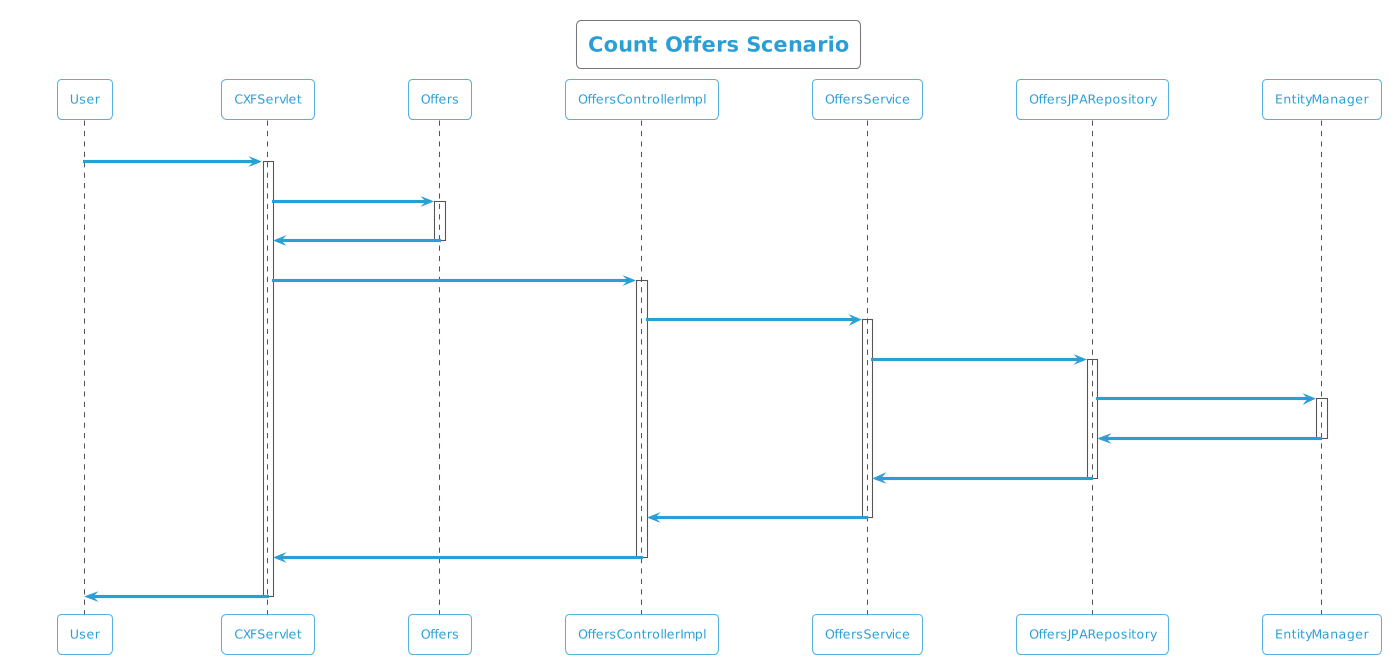

The diagram above was rendered by PlantUML. Its source (embedded in the PNG):
@startuml
!theme cyborg-outline
title Count Offers Scenario
participant User
User -> CXFServlet: GET, Offers
activate CXFServlet
CXFServlet -> Offers: << count >>
activate Offers
Offers -> CXFServlet: << instance >>
deactivate Offers
CXFServlet -> OffersControllerImpl: count(:Offers)
activate OffersControllerImpl
OffersControllerImpl -> OffersService: count(:Offers)
activate OffersService
OffersService -> OffersJPARepository: count(:Offers)
activate OffersJPARepository
OffersJPARepository -> EntityManager: save(:Long)
activate EntityManager
EntityManager -> OffersJPARepository: << persisted Count >>
deactivate EntityManager
OffersJPARepository -> OffersService: << persisted Count >>
deactivate OffersJPARepository
OffersService -> OffersControllerImpl: << persisted Count >>
deactivate OffersService
OffersControllerImpl -> CXFServlet: << persisted Count >>
deactivate OffersControllerImpl
CXFServlet -> User: marshalled Offers XML
deactivate CXFServlet
@enduml